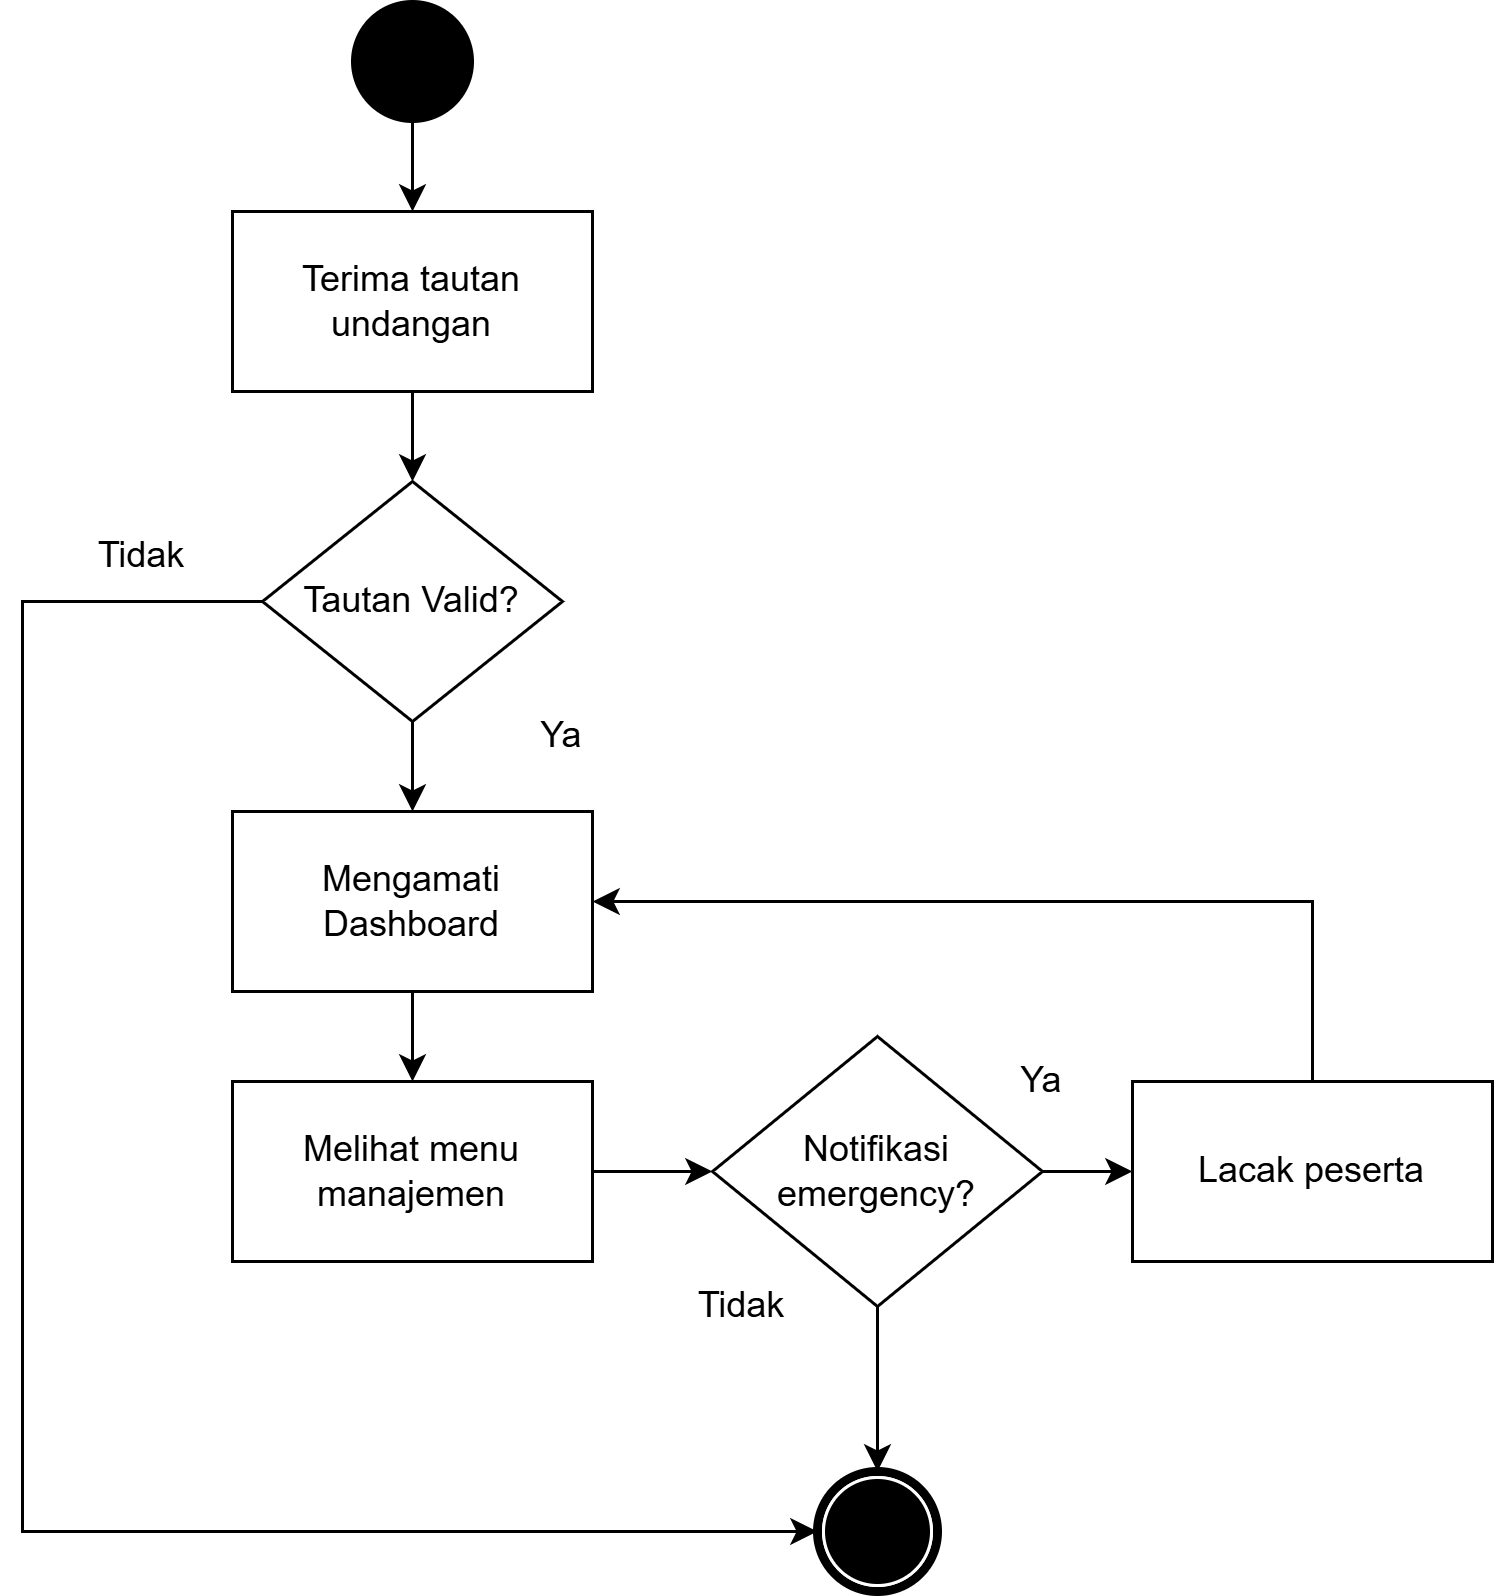

The diagram above was exported from draw.io. Its source (the exported page's mxGraphModel, read from the mxfile embedded in the PNG):
<mxGraphModel dx="6005" dy="3545" grid="1" gridSize="10" guides="1" tooltips="1" connect="1" arrows="1" fold="1" page="1" pageScale="1" pageWidth="850" pageHeight="1100" math="0" shadow="0">
  <root>
    <mxCell id="0" />
    <mxCell id="1" parent="0" />
    <mxCell id="2" edge="1" parent="1" source="3" style="edgeStyle=orthogonalEdgeStyle;rounded=0;orthogonalLoop=1;jettySize=auto;html=1;" target="5">
      <mxGeometry relative="1" as="geometry" />
    </mxCell>
    <mxCell id="3" parent="1" style="ellipse;whiteSpace=wrap;html=1;rounded=0;shadow=0;comic=0;labelBackgroundColor=none;strokeWidth=1;fillColor=#000000;fontFamily=Verdana;fontSize=12;align=center;" value="" vertex="1">
      <mxGeometry height="40" width="40" x="1010" y="2740" as="geometry" />
    </mxCell>
    <mxCell id="4" edge="1" parent="1" source="5" style="edgeStyle=orthogonalEdgeStyle;rounded=0;orthogonalLoop=1;jettySize=auto;html=1;entryX=0.5;entryY=0;entryDx=0;entryDy=0;" target="8">
      <mxGeometry relative="1" as="geometry" />
    </mxCell>
    <mxCell id="5" parent="1" style="rounded=0;whiteSpace=wrap;html=1;" value="Terima tautan undangan" vertex="1">
      <mxGeometry height="60" width="120" x="970" y="2810" as="geometry" />
    </mxCell>
    <mxCell id="6" edge="1" parent="1" source="8" style="edgeStyle=orthogonalEdgeStyle;rounded=0;orthogonalLoop=1;jettySize=auto;html=1;entryX=0.5;entryY=0;entryDx=0;entryDy=0;" target="10">
      <mxGeometry relative="1" as="geometry" />
    </mxCell>
    <mxCell id="7" edge="1" parent="1" source="8" style="edgeStyle=orthogonalEdgeStyle;rounded=0;orthogonalLoop=1;jettySize=auto;html=1;entryX=0;entryY=0.5;entryDx=0;entryDy=0;" target="18">
      <mxGeometry relative="1" as="geometry">
        <Array as="points">
          <mxPoint x="900" y="2940" />
          <mxPoint x="900" y="3250" />
        </Array>
      </mxGeometry>
    </mxCell>
    <mxCell id="8" parent="1" style="rhombus;whiteSpace=wrap;html=1;" value="Tautan Valid?" vertex="1">
      <mxGeometry height="80" width="100" x="980" y="2900" as="geometry" />
    </mxCell>
    <mxCell id="9" edge="1" parent="1" source="10" style="edgeStyle=orthogonalEdgeStyle;rounded=0;orthogonalLoop=1;jettySize=auto;html=1;" target="15">
      <mxGeometry relative="1" as="geometry" />
    </mxCell>
    <mxCell id="10" parent="1" style="rounded=0;whiteSpace=wrap;html=1;" value="Mengamati Dashboard" vertex="1">
      <mxGeometry height="60" width="120" x="970" y="3010" as="geometry" />
    </mxCell>
    <mxCell id="11" edge="1" parent="1" source="13" style="edgeStyle=orthogonalEdgeStyle;rounded=0;orthogonalLoop=1;jettySize=auto;html=1;" target="17">
      <mxGeometry relative="1" as="geometry" />
    </mxCell>
    <mxCell id="12" edge="1" parent="1" source="13" style="edgeStyle=orthogonalEdgeStyle;rounded=0;orthogonalLoop=1;jettySize=auto;html=1;entryX=0.5;entryY=0;entryDx=0;entryDy=0;" target="18">
      <mxGeometry relative="1" as="geometry">
        <mxPoint x="1184.9999999999995" y="3200" as="targetPoint" />
      </mxGeometry>
    </mxCell>
    <mxCell id="13" parent="1" style="rhombus;whiteSpace=wrap;html=1;" value="Notifikasi emergency?" vertex="1">
      <mxGeometry height="90" width="110" x="1130" y="3085" as="geometry" />
    </mxCell>
    <mxCell id="14" edge="1" parent="1" source="15" style="edgeStyle=orthogonalEdgeStyle;rounded=0;orthogonalLoop=1;jettySize=auto;html=1;entryX=0;entryY=0.5;entryDx=0;entryDy=0;" target="13">
      <mxGeometry relative="1" as="geometry" />
    </mxCell>
    <mxCell id="15" parent="1" style="rounded=0;whiteSpace=wrap;html=1;" value="Melihat menu manajemen" vertex="1">
      <mxGeometry height="60" width="120" x="970" y="3100" as="geometry" />
    </mxCell>
    <mxCell id="16" edge="1" parent="1" source="17" style="edgeStyle=orthogonalEdgeStyle;rounded=0;orthogonalLoop=1;jettySize=auto;html=1;entryX=1;entryY=0.5;entryDx=0;entryDy=0;" target="10">
      <mxGeometry relative="1" as="geometry">
        <Array as="points">
          <mxPoint x="1330" y="3040" />
        </Array>
      </mxGeometry>
    </mxCell>
    <mxCell id="17" parent="1" style="rounded=0;whiteSpace=wrap;html=1;" value="Lacak peserta" vertex="1">
      <mxGeometry height="60" width="120" x="1270" y="3100" as="geometry" />
    </mxCell>
    <mxCell id="18" parent="1" style="shape=mxgraph.bpmn.shape;html=1;verticalLabelPosition=bottom;labelBackgroundColor=#ffffff;verticalAlign=top;perimeter=ellipsePerimeter;outline=end;symbol=terminate;rounded=0;shadow=0;comic=0;strokeWidth=1;fontFamily=Verdana;fontSize=12;align=center;" value="" vertex="1">
      <mxGeometry height="40" width="40" x="1165" y="3230" as="geometry" />
    </mxCell>
    <mxCell id="19" parent="1" style="text;html=1;whiteSpace=wrap;strokeColor=none;fillColor=none;align=center;verticalAlign=middle;rounded=0;" value="Tidak" vertex="1">
      <mxGeometry height="30" width="60" x="910" y="2910" as="geometry" />
    </mxCell>
    <mxCell id="20" parent="1" style="text;html=1;whiteSpace=wrap;strokeColor=none;fillColor=none;align=center;verticalAlign=middle;rounded=0;" value="Tidak" vertex="1">
      <mxGeometry height="30" width="60" x="1110" y="3160" as="geometry" />
    </mxCell>
    <mxCell id="21" parent="1" style="text;html=1;whiteSpace=wrap;strokeColor=none;fillColor=none;align=center;verticalAlign=middle;rounded=0;" value="Ya" vertex="1">
      <mxGeometry height="30" width="60" x="1210" y="3085" as="geometry" />
    </mxCell>
    <mxCell id="22" parent="1" style="text;html=1;whiteSpace=wrap;strokeColor=none;fillColor=none;align=center;verticalAlign=middle;rounded=0;" value="Ya" vertex="1">
      <mxGeometry height="30" width="60" x="1050" y="2970" as="geometry" />
    </mxCell>
  </root>
</mxGraphModel>